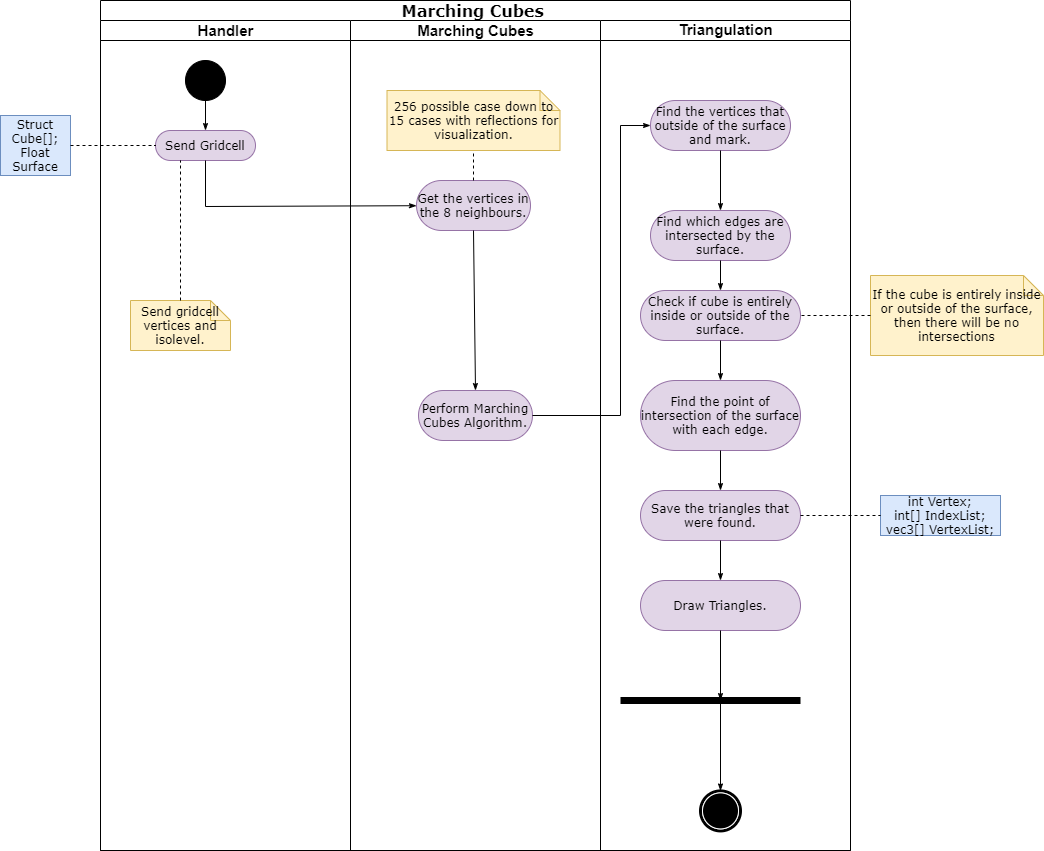

The diagram above was exported from draw.io. Its source (the exported page's mxGraphModel, read from the mxfile embedded in the PNG):
<mxGraphModel dx="3220" dy="1188" grid="1" gridSize="10" guides="1" tooltips="1" connect="1" arrows="1" fold="1" page="1" pageScale="1" pageWidth="850" pageHeight="1100" background="#ffffff" math="0" shadow="0">
  <root>
    <mxCell id="0" />
    <mxCell id="1" parent="0" />
    <mxCell id="1c1d494c118603dd-1" value="&lt;font style=&quot;font-size: 16px&quot;&gt;Marching Cubes&amp;nbsp;&lt;/font&gt;" style="swimlane;html=1;childLayout=stackLayout;startSize=20;rounded=0;shadow=0;comic=0;labelBackgroundColor=none;strokeWidth=1;fontFamily=Verdana;fontSize=12;align=center;" parent="1" vertex="1">
      <mxGeometry x="40" y="20" width="750" height="850" as="geometry" />
    </mxCell>
    <mxCell id="1c1d494c118603dd-2" value="&lt;font style=&quot;font-size: 15px&quot;&gt;Handler&lt;/font&gt;" style="swimlane;html=1;startSize=20;" parent="1c1d494c118603dd-1" vertex="1">
      <mxGeometry y="20" width="250" height="830" as="geometry" />
    </mxCell>
    <mxCell id="60571a20871a0731-4" value="" style="ellipse;whiteSpace=wrap;html=1;rounded=0;shadow=0;comic=0;labelBackgroundColor=none;strokeWidth=1;fillColor=#000000;fontFamily=Verdana;fontSize=12;align=center;" parent="1c1d494c118603dd-2" vertex="1">
      <mxGeometry x="85" y="40" width="40" height="40" as="geometry" />
    </mxCell>
    <mxCell id="60571a20871a0731-8" value="Send Gridcell" style="rounded=1;whiteSpace=wrap;html=1;shadow=0;comic=0;labelBackgroundColor=none;strokeWidth=1;fontFamily=Verdana;fontSize=12;align=center;arcSize=50;fillColor=#e1d5e7;strokeColor=#9673a6;" parent="1c1d494c118603dd-2" vertex="1">
      <mxGeometry x="55" y="110" width="100" height="30" as="geometry" />
    </mxCell>
    <mxCell id="1c1d494c118603dd-27" style="edgeStyle=orthogonalEdgeStyle;rounded=0;html=1;labelBackgroundColor=none;startArrow=none;startFill=0;startSize=5;endArrow=classicThin;endFill=1;endSize=5;jettySize=auto;orthogonalLoop=1;strokeWidth=1;fontFamily=Verdana;fontSize=12" parent="1c1d494c118603dd-2" source="60571a20871a0731-4" target="60571a20871a0731-8" edge="1">
      <mxGeometry relative="1" as="geometry" />
    </mxCell>
    <mxCell id="1c1d494c118603dd-21" value="Send gridcell vertices and isolevel." style="shape=note;whiteSpace=wrap;html=1;rounded=0;shadow=0;comic=0;labelBackgroundColor=none;strokeWidth=1;fontFamily=Verdana;fontSize=12;align=center;size=20;fillColor=#fff2cc;strokeColor=#d6b656;" parent="1c1d494c118603dd-2" vertex="1">
      <mxGeometry x="30" y="280" width="100" height="50" as="geometry" />
    </mxCell>
    <mxCell id="FSS5P7uBZxBDkMRp00eT-8" value="" style="endArrow=none;dashed=1;html=1;strokeWidth=1;fontSize=12;entryX=0.25;entryY=1;entryDx=0;entryDy=0;exitX=0.5;exitY=0;exitDx=0;exitDy=0;exitPerimeter=0;fontStyle=1" parent="1c1d494c118603dd-2" source="1c1d494c118603dd-21" target="60571a20871a0731-8" edge="1">
      <mxGeometry width="50" height="50" relative="1" as="geometry">
        <mxPoint x="40" y="240" as="sourcePoint" />
        <mxPoint x="90" y="190" as="targetPoint" />
      </mxGeometry>
    </mxCell>
    <mxCell id="1c1d494c118603dd-3" value="&lt;font style=&quot;font-size: 15px&quot;&gt;Marching Cubes&lt;/font&gt;" style="swimlane;html=1;startSize=20;" parent="1c1d494c118603dd-1" vertex="1">
      <mxGeometry x="250" y="20" width="250" height="830" as="geometry" />
    </mxCell>
    <mxCell id="1c1d494c118603dd-7" value="Get the vertices in the 8 neighbours." style="rounded=1;whiteSpace=wrap;html=1;shadow=0;comic=0;labelBackgroundColor=none;strokeWidth=1;fontFamily=Verdana;fontSize=12;align=center;arcSize=50;fillColor=#e1d5e7;strokeColor=#9673a6;" parent="1c1d494c118603dd-3" vertex="1">
      <mxGeometry x="66" y="160" width="114" height="50" as="geometry" />
    </mxCell>
    <mxCell id="Eoc1qnh-sB_IrAHV5-r7-13" style="edgeStyle=none;rounded=0;html=1;labelBackgroundColor=none;startArrow=none;startFill=0;startSize=5;endArrow=classicThin;endFill=1;endSize=5;jettySize=auto;orthogonalLoop=1;strokeWidth=1;fontFamily=Verdana;fontSize=12;exitX=0.5;exitY=1;exitDx=0;exitDy=0;entryX=0.5;entryY=0;entryDx=0;entryDy=0;" parent="1c1d494c118603dd-3" source="1c1d494c118603dd-7" target="FSS5P7uBZxBDkMRp00eT-19" edge="1">
      <mxGeometry relative="1" as="geometry">
        <mxPoint x="-100" y="198.24074074074076" as="sourcePoint" />
        <mxPoint x="124" y="350" as="targetPoint" />
      </mxGeometry>
    </mxCell>
    <mxCell id="v5lr7bBvockY5O7Us8n9-2" value="" style="endArrow=none;dashed=1;html=1;entryX=0.5;entryY=1;entryDx=0;entryDy=0;entryPerimeter=0;exitX=0.5;exitY=0;exitDx=0;exitDy=0;" parent="1c1d494c118603dd-3" source="1c1d494c118603dd-7" target="v5lr7bBvockY5O7Us8n9-1" edge="1">
      <mxGeometry width="50" height="50" relative="1" as="geometry">
        <mxPoint x="173" y="190" as="sourcePoint" />
        <mxPoint x="223" y="140" as="targetPoint" />
      </mxGeometry>
    </mxCell>
    <mxCell id="v5lr7bBvockY5O7Us8n9-1" value="256 possible case down to 15 cases with reflections for visualization." style="shape=note;whiteSpace=wrap;html=1;rounded=0;shadow=0;comic=0;labelBackgroundColor=none;strokeWidth=1;fontFamily=Verdana;fontSize=12;align=center;size=20;fillColor=#fff2cc;strokeColor=#d6b656;" parent="1c1d494c118603dd-3" vertex="1">
      <mxGeometry x="36.5" y="70" width="173" height="60" as="geometry" />
    </mxCell>
    <mxCell id="FSS5P7uBZxBDkMRp00eT-19" value="Perform Marching Cubes Algorithm." style="rounded=1;whiteSpace=wrap;html=1;shadow=0;comic=0;labelBackgroundColor=none;strokeWidth=1;fontFamily=Verdana;fontSize=12;align=center;arcSize=50;fillColor=#e1d5e7;strokeColor=#9673a6;" parent="1c1d494c118603dd-3" vertex="1">
      <mxGeometry x="68" y="370" width="114" height="50" as="geometry" />
    </mxCell>
    <mxCell id="1c1d494c118603dd-4" value="&lt;pre style=&quot;line-height: 15.6px ; font-family: &amp;#34;courier&amp;#34; , monospace ; font-weight: 400&quot;&gt;&lt;span style=&quot;font-family: &amp;#34;helvetica&amp;#34; ; font-weight: 700 ; white-space: nowrap ; background-color: rgb(255 , 255 , 255)&quot;&gt;&lt;font style=&quot;font-size: 15px&quot;&gt;Triangulation&lt;/font&gt;&lt;/span&gt;&lt;font size=&quot;2&quot; style=&quot;background-color: rgb(255 , 255 , 255)&quot;&gt;&lt;br&gt;&lt;/font&gt;&lt;/pre&gt;" style="swimlane;html=1;startSize=20;" parent="1c1d494c118603dd-1" vertex="1">
      <mxGeometry x="500" y="20" width="250" height="830" as="geometry" />
    </mxCell>
    <mxCell id="FSS5P7uBZxBDkMRp00eT-2" value="Find the vertices that outside of the surface and mark." style="rounded=1;whiteSpace=wrap;html=1;shadow=0;comic=0;labelBackgroundColor=none;strokeWidth=1;fontFamily=Verdana;fontSize=12;align=center;arcSize=50;fillColor=#e1d5e7;strokeColor=#9673a6;" parent="1c1d494c118603dd-4" vertex="1">
      <mxGeometry x="50" y="80" width="140" height="50" as="geometry" />
    </mxCell>
    <mxCell id="FSS5P7uBZxBDkMRp00eT-3" value="Find which edges are intersected by the surface." style="rounded=1;whiteSpace=wrap;html=1;shadow=0;comic=0;labelBackgroundColor=none;strokeWidth=1;fontFamily=Verdana;fontSize=12;align=center;arcSize=50;fillColor=#e1d5e7;strokeColor=#9673a6;" parent="1c1d494c118603dd-4" vertex="1">
      <mxGeometry x="50" y="190" width="140" height="50" as="geometry" />
    </mxCell>
    <mxCell id="FSS5P7uBZxBDkMRp00eT-5" style="edgeStyle=none;rounded=0;html=1;labelBackgroundColor=none;startArrow=none;startFill=0;startSize=5;endArrow=classicThin;endFill=1;endSize=5;jettySize=auto;orthogonalLoop=1;strokeWidth=1;fontFamily=Verdana;fontSize=12;exitX=0.5;exitY=1;exitDx=0;exitDy=0;entryX=0.5;entryY=0;entryDx=0;entryDy=0;" parent="1c1d494c118603dd-4" source="FSS5P7uBZxBDkMRp00eT-2" target="FSS5P7uBZxBDkMRp00eT-3" edge="1">
      <mxGeometry relative="1" as="geometry">
        <mxPoint x="-375" y="110" as="sourcePoint" />
        <mxPoint x="-375" y="140" as="targetPoint" />
      </mxGeometry>
    </mxCell>
    <mxCell id="FSS5P7uBZxBDkMRp00eT-6" value="Check if cube is entirely inside or outside of the surface." style="rounded=1;whiteSpace=wrap;html=1;shadow=0;comic=0;labelBackgroundColor=none;strokeWidth=1;fontFamily=Verdana;fontSize=12;align=center;arcSize=50;fillColor=#e1d5e7;strokeColor=#9673a6;" parent="1c1d494c118603dd-4" vertex="1">
      <mxGeometry x="40" y="270" width="160" height="50" as="geometry" />
    </mxCell>
    <mxCell id="FSS5P7uBZxBDkMRp00eT-10" value="Find the point of intersection of the surface with each edge." style="rounded=1;whiteSpace=wrap;html=1;shadow=0;comic=0;labelBackgroundColor=none;strokeWidth=1;fontFamily=Verdana;fontSize=12;align=center;arcSize=50;fillColor=#e1d5e7;strokeColor=#9673a6;" parent="1c1d494c118603dd-4" vertex="1">
      <mxGeometry x="40" y="360" width="160" height="70" as="geometry" />
    </mxCell>
    <mxCell id="FSS5P7uBZxBDkMRp00eT-11" style="edgeStyle=none;rounded=0;html=1;labelBackgroundColor=none;startArrow=none;startFill=0;startSize=5;endArrow=classicThin;endFill=1;endSize=5;jettySize=auto;orthogonalLoop=1;strokeWidth=1;fontFamily=Verdana;fontSize=12;entryX=0.5;entryY=0;entryDx=0;entryDy=0;exitX=0.5;exitY=1;exitDx=0;exitDy=0;" parent="1c1d494c118603dd-4" source="FSS5P7uBZxBDkMRp00eT-3" target="FSS5P7uBZxBDkMRp00eT-6" edge="1">
      <mxGeometry relative="1" as="geometry">
        <mxPoint x="-116.5" y="300" as="sourcePoint" />
        <mxPoint x="-116.5" y="330" as="targetPoint" />
      </mxGeometry>
    </mxCell>
    <mxCell id="FSS5P7uBZxBDkMRp00eT-12" style="edgeStyle=none;rounded=0;html=1;labelBackgroundColor=none;startArrow=none;startFill=0;startSize=5;endArrow=classicThin;endFill=1;endSize=5;jettySize=auto;orthogonalLoop=1;strokeWidth=1;fontFamily=Verdana;fontSize=12;entryX=0.5;entryY=0;entryDx=0;entryDy=0;exitX=0.5;exitY=1;exitDx=0;exitDy=0;" parent="1c1d494c118603dd-4" source="FSS5P7uBZxBDkMRp00eT-6" target="FSS5P7uBZxBDkMRp00eT-10" edge="1">
      <mxGeometry relative="1" as="geometry">
        <mxPoint x="-116.5" y="300" as="sourcePoint" />
        <mxPoint x="-116.5" y="330" as="targetPoint" />
      </mxGeometry>
    </mxCell>
    <mxCell id="FSS5P7uBZxBDkMRp00eT-13" value="Save the triangles that were found." style="rounded=1;whiteSpace=wrap;html=1;shadow=0;comic=0;labelBackgroundColor=none;strokeWidth=1;fontFamily=Verdana;fontSize=12;align=center;arcSize=50;fillColor=#e1d5e7;strokeColor=#9673a6;" parent="1c1d494c118603dd-4" vertex="1">
      <mxGeometry x="40" y="470" width="160" height="50" as="geometry" />
    </mxCell>
    <mxCell id="FSS5P7uBZxBDkMRp00eT-14" style="edgeStyle=none;rounded=0;html=1;labelBackgroundColor=none;startArrow=none;startFill=0;startSize=5;endArrow=classicThin;endFill=1;endSize=5;jettySize=auto;orthogonalLoop=1;strokeWidth=1;fontFamily=Verdana;fontSize=12;entryX=0.5;entryY=0;entryDx=0;entryDy=0;exitX=0.5;exitY=1;exitDx=0;exitDy=0;" parent="1c1d494c118603dd-4" source="FSS5P7uBZxBDkMRp00eT-10" target="FSS5P7uBZxBDkMRp00eT-13" edge="1">
      <mxGeometry relative="1" as="geometry">
        <mxPoint x="130" y="330" as="sourcePoint" />
        <mxPoint x="130" y="370" as="targetPoint" />
      </mxGeometry>
    </mxCell>
    <mxCell id="FSS5P7uBZxBDkMRp00eT-17" value="Draw Triangles." style="rounded=1;whiteSpace=wrap;html=1;shadow=0;comic=0;labelBackgroundColor=none;strokeWidth=1;fontFamily=Verdana;fontSize=12;align=center;arcSize=50;fillColor=#e1d5e7;strokeColor=#9673a6;" parent="1c1d494c118603dd-4" vertex="1">
      <mxGeometry x="40" y="560" width="160" height="50" as="geometry" />
    </mxCell>
    <mxCell id="FSS5P7uBZxBDkMRp00eT-18" style="edgeStyle=none;rounded=0;html=1;labelBackgroundColor=none;startArrow=none;startFill=0;startSize=5;endArrow=classicThin;endFill=1;endSize=5;jettySize=auto;orthogonalLoop=1;strokeWidth=1;fontFamily=Verdana;fontSize=12;entryX=0.5;entryY=0;entryDx=0;entryDy=0;exitX=0.5;exitY=1;exitDx=0;exitDy=0;" parent="1c1d494c118603dd-4" source="FSS5P7uBZxBDkMRp00eT-13" target="FSS5P7uBZxBDkMRp00eT-17" edge="1">
      <mxGeometry relative="1" as="geometry">
        <mxPoint x="-122.5" y="440" as="sourcePoint" />
        <mxPoint x="-122.5" y="496.97" as="targetPoint" />
      </mxGeometry>
    </mxCell>
    <mxCell id="60571a20871a0731-5" value="" style="shape=mxgraph.bpmn.shape;html=1;verticalLabelPosition=bottom;labelBackgroundColor=#ffffff;verticalAlign=top;perimeter=ellipsePerimeter;outline=end;symbol=terminate;rounded=0;shadow=0;comic=0;strokeWidth=1;fontFamily=Verdana;fontSize=12;align=center;" parent="1c1d494c118603dd-4" vertex="1">
      <mxGeometry x="100" y="770.42" width="40" height="40" as="geometry" />
    </mxCell>
    <mxCell id="1c1d494c118603dd-45" style="edgeStyle=none;rounded=0;html=1;labelBackgroundColor=none;startArrow=none;startFill=0;startSize=5;endArrow=classicThin;endFill=1;endSize=5;jettySize=auto;orthogonalLoop=1;strokeWidth=1;fontFamily=Verdana;fontSize=12;entryX=0.5;entryY=0;entryDx=0;entryDy=0;" parent="1c1d494c118603dd-4" target="60571a20871a0731-5" edge="1">
      <mxGeometry relative="1" as="geometry">
        <mxPoint x="120" y="680" as="sourcePoint" />
        <mxPoint x="123" y="730.42" as="targetPoint" />
      </mxGeometry>
    </mxCell>
    <mxCell id="Eoc1qnh-sB_IrAHV5-r7-21" value="" style="line;strokeWidth=7;fillColor=none;align=left;verticalAlign=middle;spacingTop=-1;spacingLeft=3;spacingRight=3;rotatable=0;labelPosition=right;points=[];portConstraint=eastwest;" parent="1c1d494c118603dd-4" vertex="1">
      <mxGeometry x="20" y="670" width="180" height="20" as="geometry" />
    </mxCell>
    <mxCell id="FSS5P7uBZxBDkMRp00eT-21" style="edgeStyle=none;rounded=0;html=1;labelBackgroundColor=none;startArrow=none;startFill=0;startSize=5;endArrow=classicThin;endFill=1;endSize=5;jettySize=auto;orthogonalLoop=1;strokeWidth=1;fontFamily=Verdana;fontSize=12;exitX=0.5;exitY=1;exitDx=0;exitDy=0;" parent="1c1d494c118603dd-4" source="FSS5P7uBZxBDkMRp00eT-17" edge="1">
      <mxGeometry relative="1" as="geometry">
        <mxPoint x="130" y="530" as="sourcePoint" />
        <mxPoint x="120" y="680" as="targetPoint" />
      </mxGeometry>
    </mxCell>
    <mxCell id="1c1d494c118603dd-35" style="edgeStyle=none;rounded=0;html=1;labelBackgroundColor=none;startArrow=none;startFill=0;startSize=5;endArrow=classicThin;endFill=1;endSize=5;jettySize=auto;orthogonalLoop=1;strokeWidth=1;fontFamily=Verdana;fontSize=12;exitX=0.5;exitY=1;exitDx=0;exitDy=0;" parent="1c1d494c118603dd-1" source="60571a20871a0731-8" target="1c1d494c118603dd-7" edge="1">
      <mxGeometry relative="1" as="geometry">
        <Array as="points">
          <mxPoint x="105" y="206" />
        </Array>
        <mxPoint x="105" y="220.0000000000001" as="sourcePoint" />
      </mxGeometry>
    </mxCell>
    <mxCell id="FSS5P7uBZxBDkMRp00eT-20" style="edgeStyle=none;rounded=0;html=1;labelBackgroundColor=none;startArrow=none;startFill=0;startSize=5;endArrow=classicThin;endFill=1;endSize=5;jettySize=auto;orthogonalLoop=1;strokeWidth=1;fontFamily=Verdana;fontSize=12;exitX=1;exitY=0.5;exitDx=0;exitDy=0;entryX=0;entryY=0.5;entryDx=0;entryDy=0;" parent="1c1d494c118603dd-1" source="FSS5P7uBZxBDkMRp00eT-19" target="FSS5P7uBZxBDkMRp00eT-2" edge="1">
      <mxGeometry relative="1" as="geometry">
        <mxPoint x="383" y="330" as="sourcePoint" />
        <mxPoint x="385" y="400" as="targetPoint" />
        <Array as="points">
          <mxPoint x="520" y="415" />
          <mxPoint x="520" y="125" />
        </Array>
      </mxGeometry>
    </mxCell>
    <mxCell id="FSS5P7uBZxBDkMRp00eT-7" value="If the cube is entirely inside or outside of the surface, then there will be no intersections" style="shape=note;whiteSpace=wrap;html=1;rounded=0;shadow=0;comic=0;labelBackgroundColor=none;strokeWidth=1;fontFamily=Verdana;fontSize=12;align=center;size=20;fillColor=#fff2cc;strokeColor=#d6b656;" parent="1" vertex="1">
      <mxGeometry x="810" y="295" width="173" height="80" as="geometry" />
    </mxCell>
    <mxCell id="FSS5P7uBZxBDkMRp00eT-9" value="" style="endArrow=none;dashed=1;html=1;strokeWidth=1;fontSize=12;entryX=1;entryY=0.5;entryDx=0;entryDy=0;exitX=0;exitY=0.5;exitDx=0;exitDy=0;exitPerimeter=0;" parent="1" source="FSS5P7uBZxBDkMRp00eT-7" target="FSS5P7uBZxBDkMRp00eT-6" edge="1">
      <mxGeometry width="50" height="50" relative="1" as="geometry">
        <mxPoint x="120" y="310" as="sourcePoint" />
        <mxPoint x="105" y="175" as="targetPoint" />
      </mxGeometry>
    </mxCell>
    <mxCell id="FSS5P7uBZxBDkMRp00eT-15" value="int Vertex;&lt;br&gt;int[] IndexList;&lt;br&gt;vec3[] VertexList;" style="rounded=0;whiteSpace=wrap;html=1;shadow=0;comic=0;labelBackgroundColor=none;strokeWidth=1;fontFamily=Verdana;fontSize=12;align=center;arcSize=50;fillColor=#dae8fc;strokeColor=#6c8ebf;" parent="1" vertex="1">
      <mxGeometry x="820" y="515" width="120" height="40" as="geometry" />
    </mxCell>
    <mxCell id="FSS5P7uBZxBDkMRp00eT-16" value="" style="endArrow=none;dashed=1;html=1;strokeWidth=1;fontSize=12;entryX=0;entryY=0.5;entryDx=0;entryDy=0;exitX=1;exitY=0.5;exitDx=0;exitDy=0;fontStyle=1" parent="1" source="FSS5P7uBZxBDkMRp00eT-13" target="FSS5P7uBZxBDkMRp00eT-15" edge="1">
      <mxGeometry width="50" height="50" relative="1" as="geometry">
        <mxPoint x="120" y="310" as="sourcePoint" />
        <mxPoint x="105" y="175" as="targetPoint" />
      </mxGeometry>
    </mxCell>
    <mxCell id="_cOfAqLL6yWSSE-CWlNT-1" value="Struct Cube[];&lt;br&gt;Float Surface" style="rounded=0;whiteSpace=wrap;html=1;shadow=0;comic=0;labelBackgroundColor=none;strokeWidth=1;fontFamily=Verdana;fontSize=12;align=center;arcSize=50;fillColor=#dae8fc;strokeColor=#6c8ebf;" vertex="1" parent="1">
      <mxGeometry x="-60" y="135" width="70" height="60" as="geometry" />
    </mxCell>
    <mxCell id="_cOfAqLL6yWSSE-CWlNT-2" value="" style="endArrow=none;dashed=1;html=1;strokeWidth=1;fontSize=12;exitX=1;exitY=0.5;exitDx=0;exitDy=0;fontStyle=1;entryX=0;entryY=0.5;entryDx=0;entryDy=0;" edge="1" parent="1" source="_cOfAqLL6yWSSE-CWlNT-1" target="60571a20871a0731-8">
      <mxGeometry width="50" height="50" relative="1" as="geometry">
        <mxPoint x="110" y="329.9999999999999" as="sourcePoint" />
        <mxPoint x="30" y="150" as="targetPoint" />
      </mxGeometry>
    </mxCell>
  </root>
</mxGraphModel>